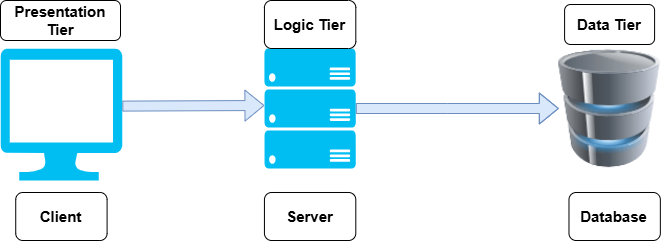

The diagram above was exported from draw.io. Its source (the exported page's mxGraphModel, read from the mxfile embedded in the PNG):
<mxGraphModel dx="786" dy="459" grid="1" gridSize="10" guides="1" tooltips="1" connect="1" arrows="1" fold="1" page="1" pageScale="1" pageWidth="827" pageHeight="1169" background="#ffffff" math="0" shadow="0">
  <root>
    <mxCell id="0" />
    <mxCell id="1" parent="0" />
    <mxCell id="c8sl9V-86sLBS8XV-MlJ-1" value="" style="group" vertex="1" connectable="0" parent="1">
      <mxGeometry x="170" y="160" width="670" height="240" as="geometry" />
    </mxCell>
    <mxCell id="c8sl9V-86sLBS8XV-MlJ-2" value="" style="verticalLabelPosition=bottom;html=1;verticalAlign=top;align=center;strokeColor=none;fillColor=#00BEF2;shape=mxgraph.azure.computer;pointerEvents=1;" vertex="1" parent="c8sl9V-86sLBS8XV-MlJ-1">
      <mxGeometry y="48" width="121.81818181818181" height="132" as="geometry" />
    </mxCell>
    <mxCell id="c8sl9V-86sLBS8XV-MlJ-3" value="" style="verticalLabelPosition=bottom;html=1;verticalAlign=top;align=center;strokeColor=none;fillColor=#00BEF2;shape=mxgraph.azure.server_rack;" vertex="1" parent="c8sl9V-86sLBS8XV-MlJ-1">
      <mxGeometry x="263.93939393939394" y="48" width="91.36363636363636" height="120" as="geometry" />
    </mxCell>
    <mxCell id="c8sl9V-86sLBS8XV-MlJ-4" value="" style="image;html=1;image=img/lib/clip_art/computers/Database_128x128.png" vertex="1" parent="c8sl9V-86sLBS8XV-MlJ-1">
      <mxGeometry x="558.3333333333334" y="48" width="101.51515151515152" height="120" as="geometry" />
    </mxCell>
    <mxCell id="c8sl9V-86sLBS8XV-MlJ-8" value="&lt;font style=&quot;font-size: 15px;&quot;&gt;&lt;b&gt;Client&lt;/b&gt;&lt;/font&gt;" style="rounded=1;whiteSpace=wrap;html=1;" vertex="1" parent="c8sl9V-86sLBS8XV-MlJ-1">
      <mxGeometry x="15.227272727272727" y="192" width="91.36363636363636" height="48" as="geometry" />
    </mxCell>
    <mxCell id="c8sl9V-86sLBS8XV-MlJ-9" value="&lt;font style=&quot;font-size: 15px;&quot;&gt;&lt;b&gt;Server&lt;/b&gt;&lt;/font&gt;" style="rounded=1;whiteSpace=wrap;html=1;" vertex="1" parent="c8sl9V-86sLBS8XV-MlJ-1">
      <mxGeometry x="263.93939393939394" y="192" width="91.36363636363636" height="48" as="geometry" />
    </mxCell>
    <mxCell id="c8sl9V-86sLBS8XV-MlJ-10" value="&lt;font style=&quot;font-size: 15px;&quot;&gt;&lt;b&gt;Database&lt;/b&gt;&lt;/font&gt;" style="rounded=1;whiteSpace=wrap;html=1;" vertex="1" parent="c8sl9V-86sLBS8XV-MlJ-1">
      <mxGeometry x="568.4848484848485" y="192" width="91.36363636363636" height="48" as="geometry" />
    </mxCell>
    <mxCell id="c8sl9V-86sLBS8XV-MlJ-11" value="" style="shape=flexArrow;endArrow=classic;html=1;rounded=0;entryX=0;entryY=0.5;entryDx=0;entryDy=0;entryPerimeter=0;fillColor=#dae8fc;strokeColor=#6c8ebf;" edge="1" parent="c8sl9V-86sLBS8XV-MlJ-1">
      <mxGeometry width="50" height="50" relative="1" as="geometry">
        <mxPoint x="121.81818181818181" y="105.6" as="sourcePoint" />
        <mxPoint x="263.93939393939394" y="105" as="targetPoint" />
      </mxGeometry>
    </mxCell>
    <mxCell id="c8sl9V-86sLBS8XV-MlJ-12" value="" style="shape=flexArrow;endArrow=classic;html=1;rounded=0;fillColor=#dae8fc;strokeColor=#6c8ebf;exitX=1;exitY=0.5;exitDx=0;exitDy=0;exitPerimeter=0;" edge="1" parent="c8sl9V-86sLBS8XV-MlJ-1" source="c8sl9V-86sLBS8XV-MlJ-3" target="c8sl9V-86sLBS8XV-MlJ-4">
      <mxGeometry width="50" height="50" relative="1" as="geometry">
        <mxPoint x="365.45454545454544" y="108" as="sourcePoint" />
        <mxPoint x="507.57575757575756" y="107.39999999999999" as="targetPoint" />
        <Array as="points">
          <mxPoint x="446.6666666666667" y="108" />
        </Array>
      </mxGeometry>
    </mxCell>
    <mxCell id="c8sl9V-86sLBS8XV-MlJ-14" value="&lt;font style=&quot;font-size: 15px;&quot;&gt;&lt;b&gt;Logic Tier&lt;/b&gt;&lt;/font&gt;" style="rounded=1;whiteSpace=wrap;html=1;" vertex="1" parent="c8sl9V-86sLBS8XV-MlJ-1">
      <mxGeometry x="263.93939393939394" width="91.36363636363636" height="48" as="geometry" />
    </mxCell>
    <mxCell id="c8sl9V-86sLBS8XV-MlJ-15" value="&lt;font style=&quot;font-size: 15px;&quot;&gt;&lt;b&gt;Data Tier&lt;/b&gt;&lt;/font&gt;" style="rounded=1;whiteSpace=wrap;html=1;" vertex="1" parent="c8sl9V-86sLBS8XV-MlJ-1">
      <mxGeometry x="564.09" y="4" width="90" height="40" as="geometry" />
    </mxCell>
    <mxCell id="c8sl9V-86sLBS8XV-MlJ-16" value="&lt;font style=&quot;font-size: 15px;&quot;&gt;&lt;b&gt;Presentation Tier&lt;/b&gt;&lt;/font&gt;" style="rounded=1;whiteSpace=wrap;html=1;" vertex="1" parent="c8sl9V-86sLBS8XV-MlJ-1">
      <mxGeometry width="120" height="40" as="geometry" />
    </mxCell>
  </root>
</mxGraphModel>